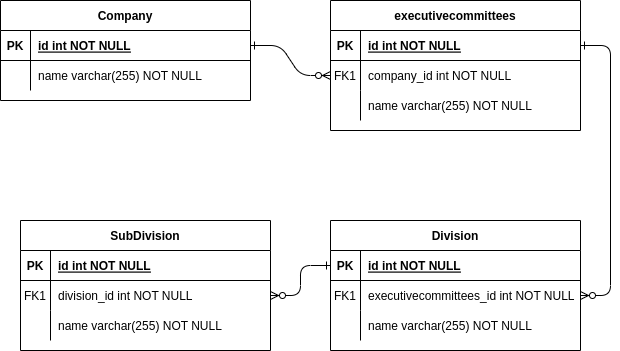

The diagram above was exported from draw.io. Its source (the exported page's mxGraphModel, read from the mxfile embedded in the PNG):
<mxGraphModel dx="991" dy="611" grid="1" gridSize="10" guides="1" tooltips="1" connect="1" arrows="1" fold="1" page="1" pageScale="1" pageWidth="850" pageHeight="1100" math="0" shadow="0" extFonts="Permanent Marker^https://fonts.googleapis.com/css?family=Permanent+Marker">
  <root>
    <mxCell id="0" />
    <mxCell id="1" parent="0" />
    <mxCell id="C-vyLk0tnHw3VtMMgP7b-1" value="" style="edgeStyle=entityRelationEdgeStyle;endArrow=ERzeroToMany;startArrow=ERone;endFill=1;startFill=0;" parent="1" source="C-vyLk0tnHw3VtMMgP7b-24" target="C-vyLk0tnHw3VtMMgP7b-6" edge="1">
      <mxGeometry width="100" height="100" relative="1" as="geometry">
        <mxPoint x="340" y="720" as="sourcePoint" />
        <mxPoint x="440" y="620" as="targetPoint" />
      </mxGeometry>
    </mxCell>
    <mxCell id="C-vyLk0tnHw3VtMMgP7b-12" value="" style="edgeStyle=entityRelationEdgeStyle;endArrow=ERzeroToMany;startArrow=ERone;endFill=1;startFill=0;" parent="1" source="C-vyLk0tnHw3VtMMgP7b-3" target="C-vyLk0tnHw3VtMMgP7b-17" edge="1">
      <mxGeometry width="100" height="100" relative="1" as="geometry">
        <mxPoint x="400" y="180" as="sourcePoint" />
        <mxPoint x="460" y="205" as="targetPoint" />
      </mxGeometry>
    </mxCell>
    <mxCell id="C-vyLk0tnHw3VtMMgP7b-2" value="executivecommittees" style="shape=table;startSize=30;container=1;collapsible=1;childLayout=tableLayout;fixedRows=1;rowLines=0;fontStyle=1;align=center;resizeLast=1;" parent="1" vertex="1">
      <mxGeometry x="450" y="120" width="250" height="130" as="geometry" />
    </mxCell>
    <mxCell id="C-vyLk0tnHw3VtMMgP7b-3" value="" style="shape=partialRectangle;collapsible=0;dropTarget=0;pointerEvents=0;fillColor=none;points=[[0,0.5],[1,0.5]];portConstraint=eastwest;top=0;left=0;right=0;bottom=1;" parent="C-vyLk0tnHw3VtMMgP7b-2" vertex="1">
      <mxGeometry y="30" width="250" height="30" as="geometry" />
    </mxCell>
    <mxCell id="C-vyLk0tnHw3VtMMgP7b-4" value="PK" style="shape=partialRectangle;overflow=hidden;connectable=0;fillColor=none;top=0;left=0;bottom=0;right=0;fontStyle=1;" parent="C-vyLk0tnHw3VtMMgP7b-3" vertex="1">
      <mxGeometry width="30" height="30" as="geometry">
        <mxRectangle width="30" height="30" as="alternateBounds" />
      </mxGeometry>
    </mxCell>
    <mxCell id="C-vyLk0tnHw3VtMMgP7b-5" value="id int NOT NULL" style="shape=partialRectangle;overflow=hidden;connectable=0;fillColor=none;top=0;left=0;bottom=0;right=0;align=left;spacingLeft=6;fontStyle=5;" parent="C-vyLk0tnHw3VtMMgP7b-3" vertex="1">
      <mxGeometry x="30" width="220" height="30" as="geometry">
        <mxRectangle width="220" height="30" as="alternateBounds" />
      </mxGeometry>
    </mxCell>
    <mxCell id="C-vyLk0tnHw3VtMMgP7b-6" value="" style="shape=partialRectangle;collapsible=0;dropTarget=0;pointerEvents=0;fillColor=none;points=[[0,0.5],[1,0.5]];portConstraint=eastwest;top=0;left=0;right=0;bottom=0;" parent="C-vyLk0tnHw3VtMMgP7b-2" vertex="1">
      <mxGeometry y="60" width="250" height="30" as="geometry" />
    </mxCell>
    <mxCell id="C-vyLk0tnHw3VtMMgP7b-7" value="FK1" style="shape=partialRectangle;overflow=hidden;connectable=0;fillColor=none;top=0;left=0;bottom=0;right=0;" parent="C-vyLk0tnHw3VtMMgP7b-6" vertex="1">
      <mxGeometry width="30" height="30" as="geometry">
        <mxRectangle width="30" height="30" as="alternateBounds" />
      </mxGeometry>
    </mxCell>
    <mxCell id="C-vyLk0tnHw3VtMMgP7b-8" value="company_id int NOT NULL" style="shape=partialRectangle;overflow=hidden;connectable=0;fillColor=none;top=0;left=0;bottom=0;right=0;align=left;spacingLeft=6;" parent="C-vyLk0tnHw3VtMMgP7b-6" vertex="1">
      <mxGeometry x="30" width="220" height="30" as="geometry">
        <mxRectangle width="220" height="30" as="alternateBounds" />
      </mxGeometry>
    </mxCell>
    <mxCell id="C-vyLk0tnHw3VtMMgP7b-9" value="" style="shape=partialRectangle;collapsible=0;dropTarget=0;pointerEvents=0;fillColor=none;points=[[0,0.5],[1,0.5]];portConstraint=eastwest;top=0;left=0;right=0;bottom=0;" parent="C-vyLk0tnHw3VtMMgP7b-2" vertex="1">
      <mxGeometry y="90" width="250" height="30" as="geometry" />
    </mxCell>
    <mxCell id="C-vyLk0tnHw3VtMMgP7b-10" value="" style="shape=partialRectangle;overflow=hidden;connectable=0;fillColor=none;top=0;left=0;bottom=0;right=0;" parent="C-vyLk0tnHw3VtMMgP7b-9" vertex="1">
      <mxGeometry width="30" height="30" as="geometry">
        <mxRectangle width="30" height="30" as="alternateBounds" />
      </mxGeometry>
    </mxCell>
    <mxCell id="C-vyLk0tnHw3VtMMgP7b-11" value="name varchar(255) NOT NULL" style="shape=partialRectangle;overflow=hidden;connectable=0;fillColor=none;top=0;left=0;bottom=0;right=0;align=left;spacingLeft=6;" parent="C-vyLk0tnHw3VtMMgP7b-9" vertex="1">
      <mxGeometry x="30" width="220" height="30" as="geometry">
        <mxRectangle width="220" height="30" as="alternateBounds" />
      </mxGeometry>
    </mxCell>
    <mxCell id="C-vyLk0tnHw3VtMMgP7b-13" value="Division" style="shape=table;startSize=30;container=1;collapsible=1;childLayout=tableLayout;fixedRows=1;rowLines=0;fontStyle=1;align=center;resizeLast=1;" parent="1" vertex="1">
      <mxGeometry x="450" y="340" width="250" height="130" as="geometry" />
    </mxCell>
    <mxCell id="C-vyLk0tnHw3VtMMgP7b-14" value="" style="shape=partialRectangle;collapsible=0;dropTarget=0;pointerEvents=0;fillColor=none;points=[[0,0.5],[1,0.5]];portConstraint=eastwest;top=0;left=0;right=0;bottom=1;" parent="C-vyLk0tnHw3VtMMgP7b-13" vertex="1">
      <mxGeometry y="30" width="250" height="30" as="geometry" />
    </mxCell>
    <mxCell id="C-vyLk0tnHw3VtMMgP7b-15" value="PK" style="shape=partialRectangle;overflow=hidden;connectable=0;fillColor=none;top=0;left=0;bottom=0;right=0;fontStyle=1;" parent="C-vyLk0tnHw3VtMMgP7b-14" vertex="1">
      <mxGeometry width="30" height="30" as="geometry">
        <mxRectangle width="30" height="30" as="alternateBounds" />
      </mxGeometry>
    </mxCell>
    <mxCell id="C-vyLk0tnHw3VtMMgP7b-16" value="id int NOT NULL" style="shape=partialRectangle;overflow=hidden;connectable=0;fillColor=none;top=0;left=0;bottom=0;right=0;align=left;spacingLeft=6;fontStyle=5;" parent="C-vyLk0tnHw3VtMMgP7b-14" vertex="1">
      <mxGeometry x="30" width="220" height="30" as="geometry">
        <mxRectangle width="220" height="30" as="alternateBounds" />
      </mxGeometry>
    </mxCell>
    <mxCell id="C-vyLk0tnHw3VtMMgP7b-17" value="" style="shape=partialRectangle;collapsible=0;dropTarget=0;pointerEvents=0;fillColor=none;points=[[0,0.5],[1,0.5]];portConstraint=eastwest;top=0;left=0;right=0;bottom=0;" parent="C-vyLk0tnHw3VtMMgP7b-13" vertex="1">
      <mxGeometry y="60" width="250" height="30" as="geometry" />
    </mxCell>
    <mxCell id="C-vyLk0tnHw3VtMMgP7b-18" value="FK1" style="shape=partialRectangle;overflow=hidden;connectable=0;fillColor=none;top=0;left=0;bottom=0;right=0;" parent="C-vyLk0tnHw3VtMMgP7b-17" vertex="1">
      <mxGeometry width="30" height="30" as="geometry">
        <mxRectangle width="30" height="30" as="alternateBounds" />
      </mxGeometry>
    </mxCell>
    <mxCell id="C-vyLk0tnHw3VtMMgP7b-19" value="executivecommittees_id int NOT NULL" style="shape=partialRectangle;overflow=hidden;connectable=0;fillColor=none;top=0;left=0;bottom=0;right=0;align=left;spacingLeft=6;" parent="C-vyLk0tnHw3VtMMgP7b-17" vertex="1">
      <mxGeometry x="30" width="220" height="30" as="geometry">
        <mxRectangle width="220" height="30" as="alternateBounds" />
      </mxGeometry>
    </mxCell>
    <mxCell id="C-vyLk0tnHw3VtMMgP7b-20" value="" style="shape=partialRectangle;collapsible=0;dropTarget=0;pointerEvents=0;fillColor=none;points=[[0,0.5],[1,0.5]];portConstraint=eastwest;top=0;left=0;right=0;bottom=0;" parent="C-vyLk0tnHw3VtMMgP7b-13" vertex="1">
      <mxGeometry y="90" width="250" height="30" as="geometry" />
    </mxCell>
    <mxCell id="C-vyLk0tnHw3VtMMgP7b-21" value="" style="shape=partialRectangle;overflow=hidden;connectable=0;fillColor=none;top=0;left=0;bottom=0;right=0;" parent="C-vyLk0tnHw3VtMMgP7b-20" vertex="1">
      <mxGeometry width="30" height="30" as="geometry">
        <mxRectangle width="30" height="30" as="alternateBounds" />
      </mxGeometry>
    </mxCell>
    <mxCell id="C-vyLk0tnHw3VtMMgP7b-22" value="name varchar(255) NOT NULL" style="shape=partialRectangle;overflow=hidden;connectable=0;fillColor=none;top=0;left=0;bottom=0;right=0;align=left;spacingLeft=6;" parent="C-vyLk0tnHw3VtMMgP7b-20" vertex="1">
      <mxGeometry x="30" width="220" height="30" as="geometry">
        <mxRectangle width="220" height="30" as="alternateBounds" />
      </mxGeometry>
    </mxCell>
    <mxCell id="C-vyLk0tnHw3VtMMgP7b-23" value="Company" style="shape=table;startSize=30;container=1;collapsible=1;childLayout=tableLayout;fixedRows=1;rowLines=0;fontStyle=1;align=center;resizeLast=1;" parent="1" vertex="1">
      <mxGeometry x="120" y="120" width="250" height="100" as="geometry" />
    </mxCell>
    <mxCell id="C-vyLk0tnHw3VtMMgP7b-24" value="" style="shape=partialRectangle;collapsible=0;dropTarget=0;pointerEvents=0;fillColor=none;points=[[0,0.5],[1,0.5]];portConstraint=eastwest;top=0;left=0;right=0;bottom=1;" parent="C-vyLk0tnHw3VtMMgP7b-23" vertex="1">
      <mxGeometry y="30" width="250" height="30" as="geometry" />
    </mxCell>
    <mxCell id="C-vyLk0tnHw3VtMMgP7b-25" value="PK" style="shape=partialRectangle;overflow=hidden;connectable=0;fillColor=none;top=0;left=0;bottom=0;right=0;fontStyle=1;" parent="C-vyLk0tnHw3VtMMgP7b-24" vertex="1">
      <mxGeometry width="30" height="30" as="geometry">
        <mxRectangle width="30" height="30" as="alternateBounds" />
      </mxGeometry>
    </mxCell>
    <mxCell id="C-vyLk0tnHw3VtMMgP7b-26" value="id int NOT NULL " style="shape=partialRectangle;overflow=hidden;connectable=0;fillColor=none;top=0;left=0;bottom=0;right=0;align=left;spacingLeft=6;fontStyle=5;" parent="C-vyLk0tnHw3VtMMgP7b-24" vertex="1">
      <mxGeometry x="30" width="220" height="30" as="geometry">
        <mxRectangle width="220" height="30" as="alternateBounds" />
      </mxGeometry>
    </mxCell>
    <mxCell id="C-vyLk0tnHw3VtMMgP7b-27" value="" style="shape=partialRectangle;collapsible=0;dropTarget=0;pointerEvents=0;fillColor=none;points=[[0,0.5],[1,0.5]];portConstraint=eastwest;top=0;left=0;right=0;bottom=0;" parent="C-vyLk0tnHw3VtMMgP7b-23" vertex="1">
      <mxGeometry y="60" width="250" height="30" as="geometry" />
    </mxCell>
    <mxCell id="C-vyLk0tnHw3VtMMgP7b-28" value="" style="shape=partialRectangle;overflow=hidden;connectable=0;fillColor=none;top=0;left=0;bottom=0;right=0;" parent="C-vyLk0tnHw3VtMMgP7b-27" vertex="1">
      <mxGeometry width="30" height="30" as="geometry">
        <mxRectangle width="30" height="30" as="alternateBounds" />
      </mxGeometry>
    </mxCell>
    <mxCell id="C-vyLk0tnHw3VtMMgP7b-29" value="name varchar(255) NOT NULL" style="shape=partialRectangle;overflow=hidden;connectable=0;fillColor=none;top=0;left=0;bottom=0;right=0;align=left;spacingLeft=6;" parent="C-vyLk0tnHw3VtMMgP7b-27" vertex="1">
      <mxGeometry x="30" width="220" height="30" as="geometry">
        <mxRectangle width="220" height="30" as="alternateBounds" />
      </mxGeometry>
    </mxCell>
    <mxCell id="ch5Yfg6USkd0BTEff4uU-1" value="SubDivision" style="shape=table;startSize=30;container=1;collapsible=1;childLayout=tableLayout;fixedRows=1;rowLines=0;fontStyle=1;align=center;resizeLast=1;" vertex="1" parent="1">
      <mxGeometry x="140" y="340" width="250" height="130" as="geometry" />
    </mxCell>
    <mxCell id="ch5Yfg6USkd0BTEff4uU-2" value="" style="shape=partialRectangle;collapsible=0;dropTarget=0;pointerEvents=0;fillColor=none;points=[[0,0.5],[1,0.5]];portConstraint=eastwest;top=0;left=0;right=0;bottom=1;" vertex="1" parent="ch5Yfg6USkd0BTEff4uU-1">
      <mxGeometry y="30" width="250" height="30" as="geometry" />
    </mxCell>
    <mxCell id="ch5Yfg6USkd0BTEff4uU-3" value="PK" style="shape=partialRectangle;overflow=hidden;connectable=0;fillColor=none;top=0;left=0;bottom=0;right=0;fontStyle=1;" vertex="1" parent="ch5Yfg6USkd0BTEff4uU-2">
      <mxGeometry width="30" height="30" as="geometry">
        <mxRectangle width="30" height="30" as="alternateBounds" />
      </mxGeometry>
    </mxCell>
    <mxCell id="ch5Yfg6USkd0BTEff4uU-4" value="id int NOT NULL" style="shape=partialRectangle;overflow=hidden;connectable=0;fillColor=none;top=0;left=0;bottom=0;right=0;align=left;spacingLeft=6;fontStyle=5;" vertex="1" parent="ch5Yfg6USkd0BTEff4uU-2">
      <mxGeometry x="30" width="220" height="30" as="geometry">
        <mxRectangle width="220" height="30" as="alternateBounds" />
      </mxGeometry>
    </mxCell>
    <mxCell id="ch5Yfg6USkd0BTEff4uU-5" value="" style="shape=partialRectangle;collapsible=0;dropTarget=0;pointerEvents=0;fillColor=none;points=[[0,0.5],[1,0.5]];portConstraint=eastwest;top=0;left=0;right=0;bottom=0;" vertex="1" parent="ch5Yfg6USkd0BTEff4uU-1">
      <mxGeometry y="60" width="250" height="30" as="geometry" />
    </mxCell>
    <mxCell id="ch5Yfg6USkd0BTEff4uU-6" value="FK1" style="shape=partialRectangle;overflow=hidden;connectable=0;fillColor=none;top=0;left=0;bottom=0;right=0;" vertex="1" parent="ch5Yfg6USkd0BTEff4uU-5">
      <mxGeometry width="30" height="30" as="geometry">
        <mxRectangle width="30" height="30" as="alternateBounds" />
      </mxGeometry>
    </mxCell>
    <mxCell id="ch5Yfg6USkd0BTEff4uU-7" value="division_id int NOT NULL" style="shape=partialRectangle;overflow=hidden;connectable=0;fillColor=none;top=0;left=0;bottom=0;right=0;align=left;spacingLeft=6;" vertex="1" parent="ch5Yfg6USkd0BTEff4uU-5">
      <mxGeometry x="30" width="220" height="30" as="geometry">
        <mxRectangle width="220" height="30" as="alternateBounds" />
      </mxGeometry>
    </mxCell>
    <mxCell id="ch5Yfg6USkd0BTEff4uU-8" value="" style="shape=partialRectangle;collapsible=0;dropTarget=0;pointerEvents=0;fillColor=none;points=[[0,0.5],[1,0.5]];portConstraint=eastwest;top=0;left=0;right=0;bottom=0;" vertex="1" parent="ch5Yfg6USkd0BTEff4uU-1">
      <mxGeometry y="90" width="250" height="30" as="geometry" />
    </mxCell>
    <mxCell id="ch5Yfg6USkd0BTEff4uU-9" value="" style="shape=partialRectangle;overflow=hidden;connectable=0;fillColor=none;top=0;left=0;bottom=0;right=0;" vertex="1" parent="ch5Yfg6USkd0BTEff4uU-8">
      <mxGeometry width="30" height="30" as="geometry">
        <mxRectangle width="30" height="30" as="alternateBounds" />
      </mxGeometry>
    </mxCell>
    <mxCell id="ch5Yfg6USkd0BTEff4uU-10" value="name varchar(255) NOT NULL" style="shape=partialRectangle;overflow=hidden;connectable=0;fillColor=none;top=0;left=0;bottom=0;right=0;align=left;spacingLeft=6;" vertex="1" parent="ch5Yfg6USkd0BTEff4uU-8">
      <mxGeometry x="30" width="220" height="30" as="geometry">
        <mxRectangle width="220" height="30" as="alternateBounds" />
      </mxGeometry>
    </mxCell>
    <mxCell id="ch5Yfg6USkd0BTEff4uU-11" value="" style="edgeStyle=entityRelationEdgeStyle;endArrow=ERzeroToMany;startArrow=ERone;endFill=1;startFill=0;exitX=0;exitY=0.5;exitDx=0;exitDy=0;entryX=1;entryY=0.5;entryDx=0;entryDy=0;" edge="1" parent="1" source="C-vyLk0tnHw3VtMMgP7b-14" target="ch5Yfg6USkd0BTEff4uU-5">
      <mxGeometry width="100" height="100" relative="1" as="geometry">
        <mxPoint x="380" y="175" as="sourcePoint" />
        <mxPoint x="460" y="205" as="targetPoint" />
      </mxGeometry>
    </mxCell>
  </root>
</mxGraphModel>